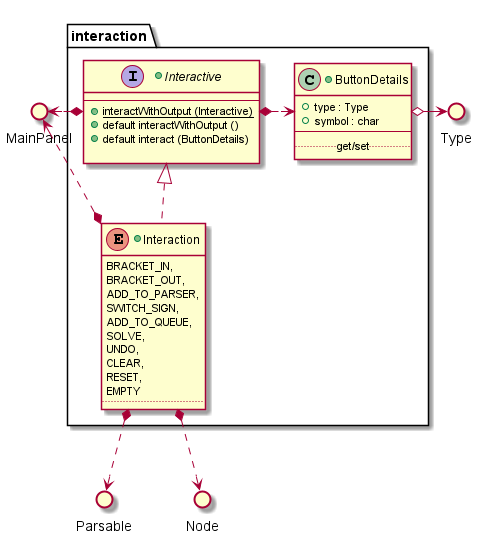

The diagram above was rendered by PlantUML. Its source (embedded in the PNG):
@startuml

package interaction {

    +interface Interactive{
        --
            + {method} {static} interactWithOutput (Interactive)
            + {method} default interactWithOutput ()
            + {method} default interact (ButtonDetails)

    }

    +class ButtonDetails {
            + {field} type : Type
            + {field} symbol : char
        --
        ..get/set..
    }

    +enum Interaction implements Interactive{
            BRACKET_IN,
            BRACKET_OUT,
            ADD_TO_PARSER,
            SWITCH_SIGN,
            ADD_TO_QUEUE,
            SOLVE,
            UNDO,
            CLEAR,
            RESET,
            EMPTY
        ..
    }

    Interactive *..right..> ButtonDetails
}


() Parsable
() Node
() MainPanel
() Type

Interactive *..right.> MainPanel

Interaction *.up.> MainPanel

Interaction *..down> Node

Interaction *..down> Parsable

ButtonDetails o-right-> Type

@enduml